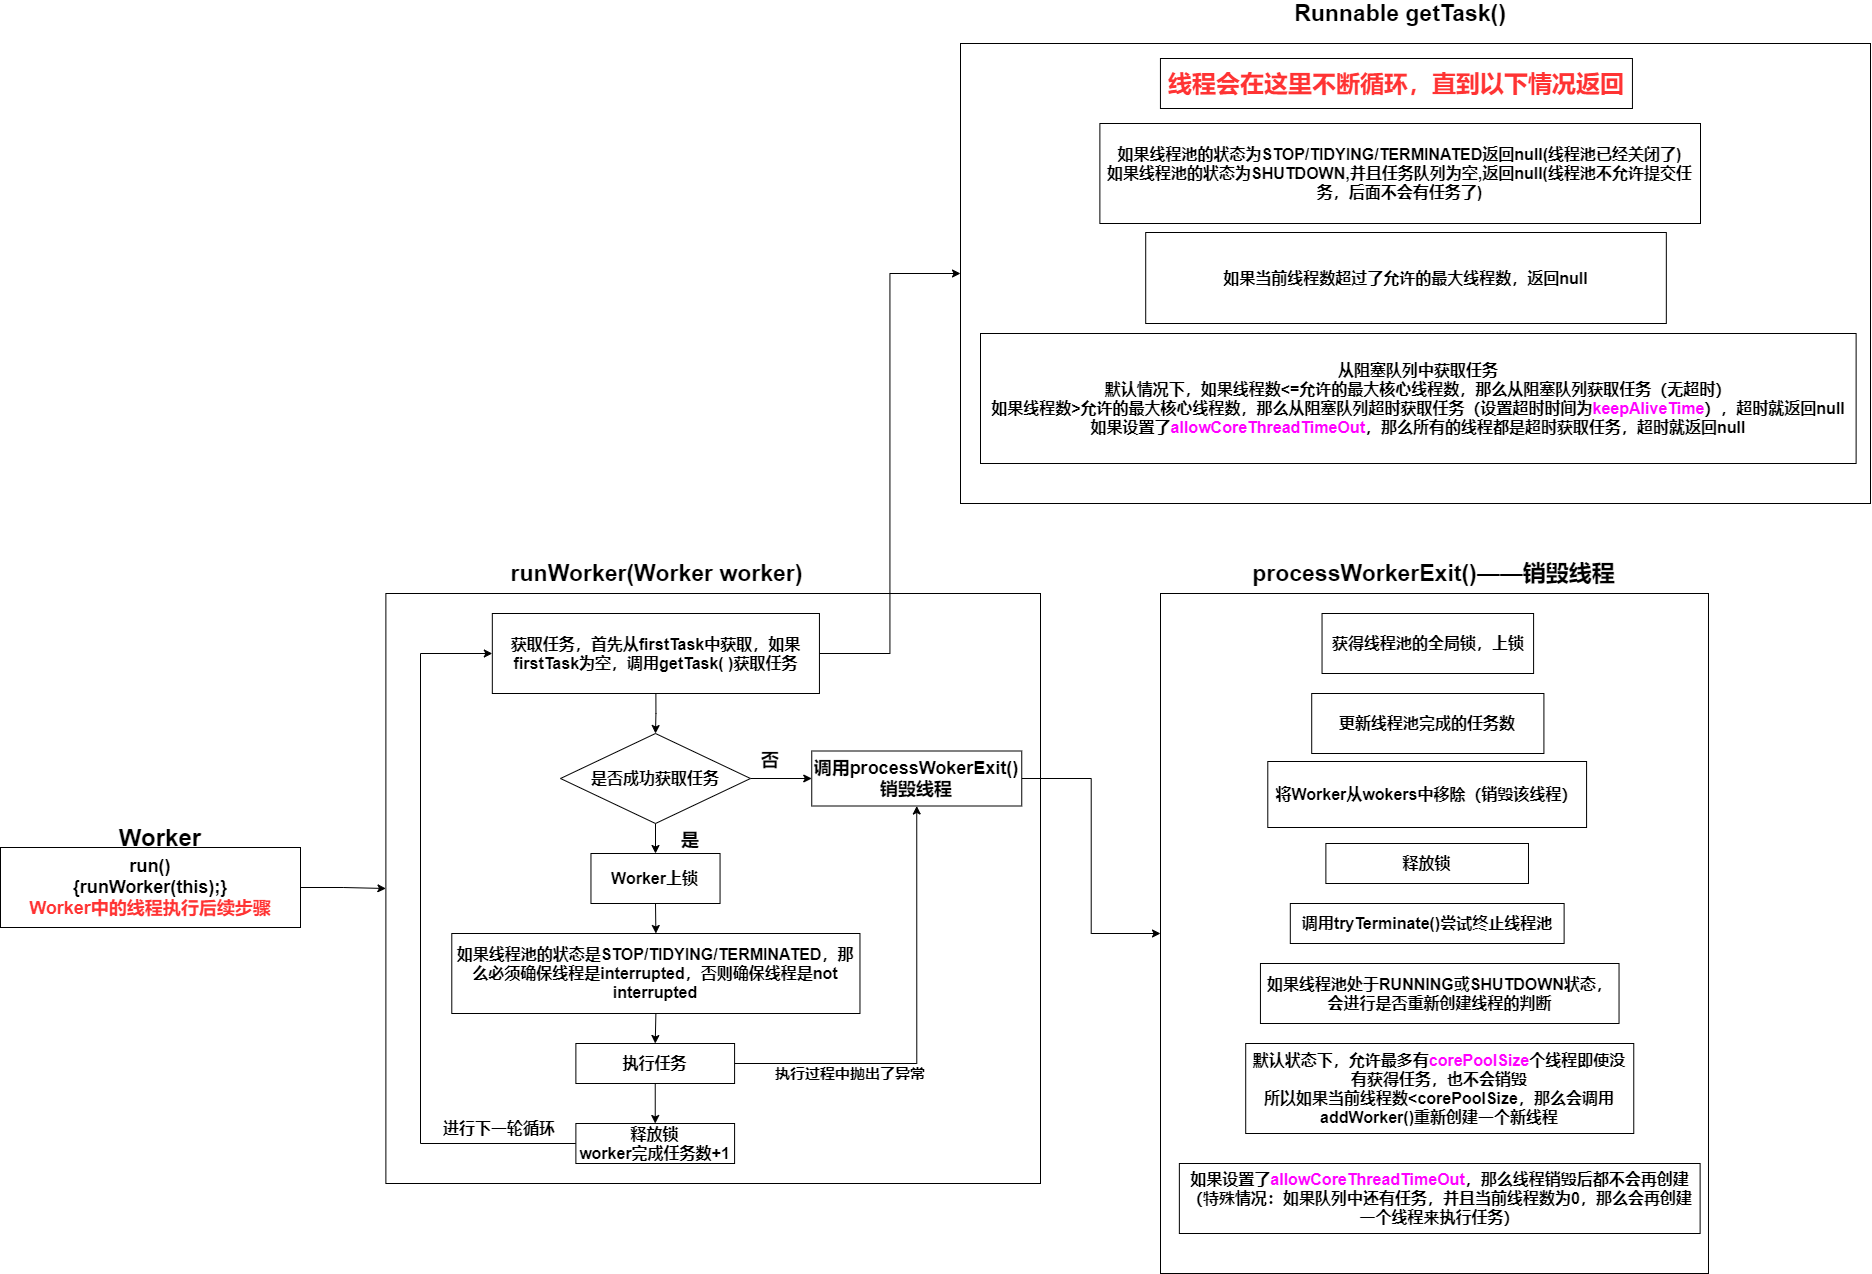

The diagram above was exported from draw.io. Its source (the exported page's mxGraphModel, read from the mxfile embedded in the PNG):
<mxGraphModel dx="2290" dy="846" grid="1" gridSize="10" guides="1" tooltips="1" connect="1" arrows="1" fold="1" page="1" pageScale="1" pageWidth="827" pageHeight="1169" math="0" shadow="0">
  <root>
    <mxCell id="0" />
    <mxCell id="1" parent="0" />
    <mxCell id="bLT30s9wJnS1klRcwRUQ-50" value="" style="rounded=0;whiteSpace=wrap;html=1;" parent="1" vertex="1">
      <mxGeometry x="640" y="970" width="910" height="460" as="geometry" />
    </mxCell>
    <mxCell id="bLT30s9wJnS1klRcwRUQ-51" value="&lt;b&gt;&lt;font style=&quot;font-size: 23px&quot;&gt;Runnable getTask()&lt;/font&gt;&lt;/b&gt;" style="text;html=1;strokeColor=none;fillColor=none;align=center;verticalAlign=middle;whiteSpace=wrap;rounded=0;" parent="1" vertex="1">
      <mxGeometry x="922.19" y="930" width="315.62" height="20" as="geometry" />
    </mxCell>
    <mxCell id="bLT30s9wJnS1klRcwRUQ-64" value="&lt;b style=&quot;font-size: 16px&quot;&gt;如果线程池的状态为STOP/TIDYING/TERMINATED返回null(线程池已经关闭了)&lt;br&gt;如果线程池的状态为SHUTDOWN,并且任务队列为空,返回null(线程池不允许提交任务，后面不会有任务了)&lt;/b&gt;" style="rounded=0;whiteSpace=wrap;html=1;" parent="1" vertex="1">
      <mxGeometry x="779.38" y="1050" width="600.62" height="100" as="geometry" />
    </mxCell>
    <mxCell id="bLT30s9wJnS1klRcwRUQ-65" value="&lt;span style=&quot;font-size: 16px&quot;&gt;&lt;b&gt;如果当前线程数超过了允许的最大线程数，返回null&lt;/b&gt;&lt;/span&gt;" style="rounded=0;whiteSpace=wrap;html=1;" parent="1" vertex="1">
      <mxGeometry x="825.21" y="1159" width="520.62" height="91" as="geometry" />
    </mxCell>
    <mxCell id="bLT30s9wJnS1klRcwRUQ-66" value="&lt;span style=&quot;font-size: 16px&quot;&gt;&lt;b&gt;从阻塞队列中获取任务&lt;br&gt;默认情况下，如果线程数&amp;lt;=允许的最大核心线程数，那么从阻塞队列获取任务（无超时）&lt;br&gt;如果线程数&amp;gt;允许的最大核心线程数，那么从阻塞队列超时获取任务（设置超时时间为&lt;font color=&quot;#ff00ff&quot;&gt;keepAliveTime&lt;/font&gt;），超时就返回null&lt;br&gt;如果设置了&lt;font color=&quot;#ff00ff&quot;&gt;allowCoreThreadTimeOut&lt;/font&gt;，那么所有的线程都是超时获取任务，超时就返回null&lt;br&gt;&lt;/b&gt;&lt;/span&gt;" style="rounded=0;whiteSpace=wrap;html=1;" parent="1" vertex="1">
      <mxGeometry x="660" y="1260" width="875.62" height="130" as="geometry" />
    </mxCell>
    <mxCell id="w20GqVCx86Fed1nqRWwH-1" value="&lt;b&gt;&lt;font style=&quot;font-size: 24px&quot; color=&quot;#ff3333&quot;&gt;线程会在这里不断循环，直到以下情况返回&lt;/font&gt;&lt;/b&gt;" style="rounded=0;whiteSpace=wrap;html=1;" parent="1" vertex="1">
      <mxGeometry x="839.94" y="985" width="472" height="50" as="geometry" />
    </mxCell>
    <mxCell id="HguUTKM8MpCFWmhxbxqV-1" value="" style="rounded=0;whiteSpace=wrap;html=1;" parent="1" vertex="1">
      <mxGeometry x="65.38" y="1520" width="654.62" height="590" as="geometry" />
    </mxCell>
    <mxCell id="HguUTKM8MpCFWmhxbxqV-53" style="edgeStyle=orthogonalEdgeStyle;rounded=0;orthogonalLoop=1;jettySize=auto;html=1;exitX=0.5;exitY=1;exitDx=0;exitDy=0;entryX=0.5;entryY=0;entryDx=0;entryDy=0;fontSize=16;" parent="1" source="HguUTKM8MpCFWmhxbxqV-3" target="HguUTKM8MpCFWmhxbxqV-52" edge="1">
      <mxGeometry relative="1" as="geometry" />
    </mxCell>
    <mxCell id="HguUTKM8MpCFWmhxbxqV-97" style="edgeStyle=orthogonalEdgeStyle;rounded=0;orthogonalLoop=1;jettySize=auto;html=1;exitX=1;exitY=0.5;exitDx=0;exitDy=0;entryX=0;entryY=0.5;entryDx=0;entryDy=0;fontSize=23;" parent="1" source="HguUTKM8MpCFWmhxbxqV-3" target="bLT30s9wJnS1klRcwRUQ-50" edge="1">
      <mxGeometry relative="1" as="geometry" />
    </mxCell>
    <mxCell id="HguUTKM8MpCFWmhxbxqV-3" value="&lt;b&gt;&lt;font style=&quot;font-size: 16px&quot;&gt;获取任务，首先从firstTask中获取，如果firstTask为空，调用getTask( )获取任务&lt;/font&gt;&lt;/b&gt;" style="rounded=0;whiteSpace=wrap;html=1;" parent="1" vertex="1">
      <mxGeometry x="171.82" y="1540" width="327.12" height="80" as="geometry" />
    </mxCell>
    <mxCell id="HguUTKM8MpCFWmhxbxqV-18" value="&lt;b&gt;&lt;font style=&quot;font-size: 23px&quot;&gt;runWorker(Worker worker)&lt;/font&gt;&lt;/b&gt;" style="text;html=1;strokeColor=none;fillColor=none;align=center;verticalAlign=middle;whiteSpace=wrap;rounded=0;" parent="1" vertex="1">
      <mxGeometry x="171.82" y="1490" width="329.43" height="20" as="geometry" />
    </mxCell>
    <mxCell id="HguUTKM8MpCFWmhxbxqV-38" style="edgeStyle=orthogonalEdgeStyle;rounded=0;orthogonalLoop=1;jettySize=auto;html=1;exitX=1;exitY=0.5;exitDx=0;exitDy=0;entryX=0;entryY=0.5;entryDx=0;entryDy=0;" parent="1" source="HguUTKM8MpCFWmhxbxqV-39" target="HguUTKM8MpCFWmhxbxqV-1" edge="1">
      <mxGeometry relative="1" as="geometry" />
    </mxCell>
    <mxCell id="HguUTKM8MpCFWmhxbxqV-39" value="&lt;font style=&quot;font-size: 18px&quot;&gt;&lt;b&gt;run()&lt;br&gt;{runWorker(this);}&lt;br&gt;&lt;font color=&quot;#ff3333&quot;&gt;Worker中的线程执行后续步骤&lt;/font&gt;&lt;br&gt;&lt;/b&gt;&lt;/font&gt;" style="rounded=0;whiteSpace=wrap;html=1;" parent="1" vertex="1">
      <mxGeometry x="-320" y="1774" width="300" height="80" as="geometry" />
    </mxCell>
    <mxCell id="HguUTKM8MpCFWmhxbxqV-40" value="&lt;b&gt;&lt;font style=&quot;font-size: 24px&quot;&gt;Worker&lt;/font&gt;&lt;/b&gt;" style="text;html=1;strokeColor=none;fillColor=none;align=center;verticalAlign=middle;whiteSpace=wrap;rounded=0;" parent="1" vertex="1">
      <mxGeometry x="-265" y="1754" width="210" height="20" as="geometry" />
    </mxCell>
    <mxCell id="HguUTKM8MpCFWmhxbxqV-59" style="edgeStyle=orthogonalEdgeStyle;rounded=0;orthogonalLoop=1;jettySize=auto;html=1;exitX=0.5;exitY=1;exitDx=0;exitDy=0;entryX=0.5;entryY=0;entryDx=0;entryDy=0;fontSize=16;" parent="1" source="HguUTKM8MpCFWmhxbxqV-52" target="HguUTKM8MpCFWmhxbxqV-55" edge="1">
      <mxGeometry relative="1" as="geometry" />
    </mxCell>
    <mxCell id="HguUTKM8MpCFWmhxbxqV-94" style="edgeStyle=orthogonalEdgeStyle;rounded=0;orthogonalLoop=1;jettySize=auto;html=1;exitX=1;exitY=0.5;exitDx=0;exitDy=0;entryX=0;entryY=0.5;entryDx=0;entryDy=0;fontSize=18;" parent="1" source="HguUTKM8MpCFWmhxbxqV-52" target="HguUTKM8MpCFWmhxbxqV-93" edge="1">
      <mxGeometry relative="1" as="geometry" />
    </mxCell>
    <mxCell id="HguUTKM8MpCFWmhxbxqV-52" value="&lt;b&gt;&lt;font style=&quot;font-size: 16px&quot;&gt;是否成功获取任务&lt;/font&gt;&lt;/b&gt;" style="rhombus;whiteSpace=wrap;html=1;" parent="1" vertex="1">
      <mxGeometry x="240" y="1660" width="190" height="90" as="geometry" />
    </mxCell>
    <mxCell id="HguUTKM8MpCFWmhxbxqV-61" style="edgeStyle=orthogonalEdgeStyle;rounded=0;orthogonalLoop=1;jettySize=auto;html=1;exitX=0.5;exitY=1;exitDx=0;exitDy=0;entryX=0.5;entryY=0;entryDx=0;entryDy=0;fontSize=16;" parent="1" source="HguUTKM8MpCFWmhxbxqV-54" target="HguUTKM8MpCFWmhxbxqV-56" edge="1">
      <mxGeometry relative="1" as="geometry" />
    </mxCell>
    <mxCell id="HguUTKM8MpCFWmhxbxqV-54" value="&lt;b&gt;&lt;font style=&quot;font-size: 16px&quot;&gt;如果线程池的状态是STOP/TIDYING/TERMINATED，那么必须确保线程是interrupted，否则确保线程是not interrupted&lt;/font&gt;&lt;/b&gt;" style="rounded=0;whiteSpace=wrap;html=1;" parent="1" vertex="1">
      <mxGeometry x="131.29" y="1860" width="408.18" height="80" as="geometry" />
    </mxCell>
    <mxCell id="HguUTKM8MpCFWmhxbxqV-60" style="edgeStyle=orthogonalEdgeStyle;rounded=0;orthogonalLoop=1;jettySize=auto;html=1;exitX=0.5;exitY=1;exitDx=0;exitDy=0;entryX=0.5;entryY=0;entryDx=0;entryDy=0;fontSize=16;" parent="1" source="HguUTKM8MpCFWmhxbxqV-55" target="HguUTKM8MpCFWmhxbxqV-54" edge="1">
      <mxGeometry relative="1" as="geometry" />
    </mxCell>
    <mxCell id="HguUTKM8MpCFWmhxbxqV-55" value="&lt;b&gt;&lt;font style=&quot;font-size: 16px&quot;&gt;Worker上锁&lt;/font&gt;&lt;/b&gt;" style="rounded=0;whiteSpace=wrap;html=1;" parent="1" vertex="1">
      <mxGeometry x="270.46" y="1780" width="129.09" height="50" as="geometry" />
    </mxCell>
    <mxCell id="HguUTKM8MpCFWmhxbxqV-62" style="edgeStyle=orthogonalEdgeStyle;rounded=0;orthogonalLoop=1;jettySize=auto;html=1;exitX=0.5;exitY=1;exitDx=0;exitDy=0;entryX=0.5;entryY=0;entryDx=0;entryDy=0;fontSize=16;" parent="1" source="HguUTKM8MpCFWmhxbxqV-56" target="HguUTKM8MpCFWmhxbxqV-58" edge="1">
      <mxGeometry relative="1" as="geometry" />
    </mxCell>
    <mxCell id="VDK1sunqejgpHEaQKuhD-1" style="edgeStyle=orthogonalEdgeStyle;rounded=0;orthogonalLoop=1;jettySize=auto;html=1;exitX=1;exitY=0.5;exitDx=0;exitDy=0;entryX=0.5;entryY=1;entryDx=0;entryDy=0;" edge="1" parent="1" source="HguUTKM8MpCFWmhxbxqV-56" target="HguUTKM8MpCFWmhxbxqV-93">
      <mxGeometry relative="1" as="geometry" />
    </mxCell>
    <mxCell id="HguUTKM8MpCFWmhxbxqV-56" value="&lt;b&gt;&lt;font style=&quot;font-size: 16px&quot;&gt;执行任务&lt;/font&gt;&lt;/b&gt;" style="rounded=0;whiteSpace=wrap;html=1;" parent="1" vertex="1">
      <mxGeometry x="255.38" y="1970" width="158.71" height="40" as="geometry" />
    </mxCell>
    <mxCell id="HguUTKM8MpCFWmhxbxqV-63" style="edgeStyle=orthogonalEdgeStyle;rounded=0;orthogonalLoop=1;jettySize=auto;html=1;exitX=0;exitY=0.5;exitDx=0;exitDy=0;entryX=0;entryY=0.5;entryDx=0;entryDy=0;fontSize=16;" parent="1" source="HguUTKM8MpCFWmhxbxqV-58" target="HguUTKM8MpCFWmhxbxqV-3" edge="1">
      <mxGeometry relative="1" as="geometry">
        <Array as="points">
          <mxPoint x="100" y="2070" />
          <mxPoint x="100" y="1580" />
        </Array>
      </mxGeometry>
    </mxCell>
    <mxCell id="HguUTKM8MpCFWmhxbxqV-58" value="&lt;b&gt;&lt;font style=&quot;font-size: 16px&quot;&gt;释放锁&lt;br&gt;worker完成任务数+1&lt;br&gt;&lt;/font&gt;&lt;/b&gt;" style="rounded=0;whiteSpace=wrap;html=1;" parent="1" vertex="1">
      <mxGeometry x="255.38" y="2050" width="158.71" height="40" as="geometry" />
    </mxCell>
    <mxCell id="HguUTKM8MpCFWmhxbxqV-64" value="&lt;b&gt;进行下一轮循环&lt;/b&gt;" style="text;html=1;strokeColor=none;fillColor=none;align=center;verticalAlign=middle;whiteSpace=wrap;rounded=0;fontSize=16;" parent="1" vertex="1">
      <mxGeometry x="118" y="2040" width="122" height="30" as="geometry" />
    </mxCell>
    <mxCell id="HguUTKM8MpCFWmhxbxqV-65" value="&lt;font style=&quot;font-size: 18px&quot;&gt;&lt;b&gt;是&lt;/b&gt;&lt;/font&gt;" style="text;html=1;strokeColor=none;fillColor=none;align=center;verticalAlign=middle;whiteSpace=wrap;rounded=0;fontSize=23;" parent="1" vertex="1">
      <mxGeometry x="340" y="1750" width="60" height="30" as="geometry" />
    </mxCell>
    <mxCell id="HguUTKM8MpCFWmhxbxqV-66" value="" style="rounded=0;whiteSpace=wrap;html=1;" parent="1" vertex="1">
      <mxGeometry x="840" y="1520" width="547.99" height="680" as="geometry" />
    </mxCell>
    <mxCell id="HguUTKM8MpCFWmhxbxqV-68" value="&lt;span style=&quot;font-size: 16px&quot;&gt;&lt;b&gt;获得线程池的全局锁，上锁&lt;br&gt;&lt;/b&gt;&lt;/span&gt;" style="rounded=0;whiteSpace=wrap;html=1;" parent="1" vertex="1">
      <mxGeometry x="1001.5400000000001" y="1540" width="211.55" height="60" as="geometry" />
    </mxCell>
    <mxCell id="HguUTKM8MpCFWmhxbxqV-69" value="&lt;span style=&quot;font-size: 23px&quot;&gt;&lt;b&gt;processWorkerExit()——销毁线程&lt;/b&gt;&lt;/span&gt;" style="text;html=1;strokeColor=none;fillColor=none;align=center;verticalAlign=middle;whiteSpace=wrap;rounded=0;" parent="1" vertex="1">
      <mxGeometry x="916.3000000000001" y="1490" width="395.39" height="20" as="geometry" />
    </mxCell>
    <mxCell id="HguUTKM8MpCFWmhxbxqV-82" value="&lt;span style=&quot;font-size: 16px&quot;&gt;&lt;b&gt;更新线程池完成的任务数&lt;br&gt;&lt;/b&gt;&lt;/span&gt;" style="rounded=0;whiteSpace=wrap;html=1;" parent="1" vertex="1">
      <mxGeometry x="991.21" y="1620" width="232.2" height="60" as="geometry" />
    </mxCell>
    <mxCell id="HguUTKM8MpCFWmhxbxqV-83" value="&lt;span style=&quot;font-size: 16px&quot;&gt;&lt;b&gt;将Worker从wokers中移除（销毁该线程）&lt;br&gt;&lt;/b&gt;&lt;/span&gt;" style="rounded=0;whiteSpace=wrap;html=1;" parent="1" vertex="1">
      <mxGeometry x="947.2900000000001" y="1688" width="318.79" height="66" as="geometry" />
    </mxCell>
    <mxCell id="HguUTKM8MpCFWmhxbxqV-84" value="&lt;span style=&quot;font-size: 16px&quot;&gt;&lt;b&gt;释放锁&lt;br&gt;&lt;/b&gt;&lt;/span&gt;" style="rounded=0;whiteSpace=wrap;html=1;" parent="1" vertex="1">
      <mxGeometry x="1005.38" y="1770" width="202.61" height="40" as="geometry" />
    </mxCell>
    <mxCell id="HguUTKM8MpCFWmhxbxqV-85" value="&lt;span style=&quot;font-size: 16px&quot;&gt;&lt;b&gt;调用tryTerminate()尝试终止线程池&lt;br&gt;&lt;/b&gt;&lt;/span&gt;" style="rounded=0;whiteSpace=wrap;html=1;" parent="1" vertex="1">
      <mxGeometry x="969.8100000000001" y="1830" width="273.81" height="40" as="geometry" />
    </mxCell>
    <mxCell id="HguUTKM8MpCFWmhxbxqV-86" value="&lt;span style=&quot;font-size: 16px&quot;&gt;&lt;b&gt;如果线程池处于RUNNING或SHUTDOWN状态，会进行是否重新创建线程的判断&lt;br&gt;&lt;/b&gt;&lt;/span&gt;" style="rounded=0;whiteSpace=wrap;html=1;" parent="1" vertex="1">
      <mxGeometry x="939.9399999999999" y="1890" width="358.6" height="60" as="geometry" />
    </mxCell>
    <mxCell id="HguUTKM8MpCFWmhxbxqV-90" value="&lt;span style=&quot;font-size: 16px&quot;&gt;&lt;b&gt;默认状态下，允许最多有&lt;font color=&quot;#ff00ff&quot;&gt;corePoolSize&lt;/font&gt;个线程即使没有获得任务，也不会销毁&lt;br&gt;所以如果当前线程数&amp;lt;corePoolSize，那么会调用addWorker()重新创建一个新线程&lt;br&gt;&lt;/b&gt;&lt;/span&gt;" style="rounded=0;whiteSpace=wrap;html=1;" parent="1" vertex="1">
      <mxGeometry x="925.21" y="1970" width="388.05" height="90" as="geometry" />
    </mxCell>
    <mxCell id="HguUTKM8MpCFWmhxbxqV-91" value="&lt;span style=&quot;font-size: 16px&quot;&gt;&lt;b&gt;如果设置了&lt;font color=&quot;#ff00ff&quot;&gt;allowCoreThreadTimeOut&lt;/font&gt;，那么线程销毁后都不会再创建&lt;br&gt;（特殊情况：如果队列中还有任务，并且当前线程数为0，那么会再创建一个线程来执行任务）&lt;br&gt;&lt;/b&gt;&lt;/span&gt;" style="rounded=0;whiteSpace=wrap;html=1;" parent="1" vertex="1">
      <mxGeometry x="858.86" y="2090" width="520.76" height="70" as="geometry" />
    </mxCell>
    <mxCell id="HguUTKM8MpCFWmhxbxqV-95" style="edgeStyle=orthogonalEdgeStyle;rounded=0;orthogonalLoop=1;jettySize=auto;html=1;exitX=1;exitY=0.5;exitDx=0;exitDy=0;fontSize=18;" parent="1" source="HguUTKM8MpCFWmhxbxqV-93" target="HguUTKM8MpCFWmhxbxqV-66" edge="1">
      <mxGeometry relative="1" as="geometry" />
    </mxCell>
    <mxCell id="HguUTKM8MpCFWmhxbxqV-93" value="&lt;b&gt;调用processWokerExit()&lt;br&gt;销毁线程&lt;/b&gt;" style="rounded=0;whiteSpace=wrap;html=1;fontSize=18;" parent="1" vertex="1">
      <mxGeometry x="491.25" y="1677.5" width="210" height="55" as="geometry" />
    </mxCell>
    <mxCell id="HguUTKM8MpCFWmhxbxqV-96" value="&lt;font style=&quot;font-size: 18px&quot;&gt;&lt;b&gt;否&lt;/b&gt;&lt;/font&gt;" style="text;html=1;strokeColor=none;fillColor=none;align=center;verticalAlign=middle;whiteSpace=wrap;rounded=0;fontSize=23;" parent="1" vertex="1">
      <mxGeometry x="420" y="1670" width="60" height="30" as="geometry" />
    </mxCell>
    <mxCell id="VDK1sunqejgpHEaQKuhD-2" value="&lt;b&gt;&lt;font style=&quot;font-size: 15px&quot;&gt;执行过程中抛出了异常&lt;/font&gt;&lt;/b&gt;" style="text;html=1;strokeColor=none;fillColor=none;align=center;verticalAlign=middle;whiteSpace=wrap;rounded=0;" vertex="1" parent="1">
      <mxGeometry x="430" y="1990" width="200" height="20" as="geometry" />
    </mxCell>
  </root>
</mxGraphModel>